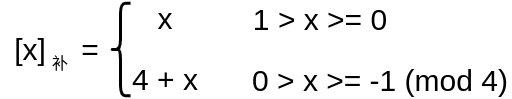

The diagram above was exported from draw.io. Its source (the exported page's mxGraphModel, read from the mxfile embedded in the PNG):
<mxGraphModel dx="813" dy="439" grid="1" gridSize="10" guides="1" tooltips="1" connect="1" arrows="1" fold="1" page="1" pageScale="1" pageWidth="827" pageHeight="1169" math="0" shadow="0">
  <root>
    <mxCell id="0" />
    <mxCell id="1" parent="0" />
    <mxCell id="4jQkOZHLJFPkPlQJAkUS-1" value="&lt;font style=&quot;font-size: 30px;&quot;&gt;[x]&lt;/font&gt;" style="text;html=1;strokeColor=none;fillColor=none;align=center;verticalAlign=middle;whiteSpace=wrap;rounded=0;" vertex="1" parent="1">
      <mxGeometry x="150" y="240" width="60" height="30" as="geometry" />
    </mxCell>
    <mxCell id="4jQkOZHLJFPkPlQJAkUS-2" value="&lt;font style=&quot;font-size: 16px;&quot;&gt;补&lt;/font&gt;" style="text;html=1;strokeColor=none;fillColor=none;align=center;verticalAlign=middle;whiteSpace=wrap;rounded=0;fontSize=25;" vertex="1" parent="1">
      <mxGeometry x="180" y="250" width="60" height="30" as="geometry" />
    </mxCell>
    <mxCell id="4jQkOZHLJFPkPlQJAkUS-3" value="&lt;font style=&quot;font-size: 30px;&quot;&gt;=&lt;/font&gt;" style="text;html=1;strokeColor=none;fillColor=none;align=center;verticalAlign=middle;whiteSpace=wrap;rounded=0;fontSize=16;" vertex="1" parent="1">
      <mxGeometry x="210" y="240" width="60" height="30" as="geometry" />
    </mxCell>
    <mxCell id="4jQkOZHLJFPkPlQJAkUS-4" value="" style="shape=curlyBracket;whiteSpace=wrap;html=1;rounded=1;labelPosition=left;verticalLabelPosition=middle;align=right;verticalAlign=middle;fontSize=30;strokeWidth=3;" vertex="1" parent="1">
      <mxGeometry x="260" y="208.75" width="20" height="92.5" as="geometry" />
    </mxCell>
    <mxCell id="4jQkOZHLJFPkPlQJAkUS-6" value="x" style="text;html=1;strokeColor=none;fillColor=none;align=center;verticalAlign=middle;whiteSpace=wrap;rounded=0;strokeWidth=3;fontSize=30;" vertex="1" parent="1">
      <mxGeometry x="285" y="208.75" width="60" height="30" as="geometry" />
    </mxCell>
    <mxCell id="4jQkOZHLJFPkPlQJAkUS-7" value="4 + x" style="text;html=1;strokeColor=none;fillColor=none;align=center;verticalAlign=middle;whiteSpace=wrap;rounded=0;strokeWidth=3;fontSize=30;" vertex="1" parent="1">
      <mxGeometry x="280" y="270" width="70" height="30" as="geometry" />
    </mxCell>
    <mxCell id="4jQkOZHLJFPkPlQJAkUS-8" value="1 &amp;gt; x &amp;gt;= 0" style="text;html=1;strokeColor=none;fillColor=none;align=center;verticalAlign=middle;whiteSpace=wrap;rounded=0;strokeWidth=3;fontSize=30;" vertex="1" parent="1">
      <mxGeometry x="400" y="210" width="140" height="30" as="geometry" />
    </mxCell>
    <mxCell id="4jQkOZHLJFPkPlQJAkUS-9" value="0 &amp;gt; x &amp;gt;= -1 (mod 4)" style="text;html=1;strokeColor=none;fillColor=none;align=center;verticalAlign=middle;whiteSpace=wrap;rounded=0;strokeWidth=3;fontSize=30;" vertex="1" parent="1">
      <mxGeometry x="400" y="271.25" width="260" height="30" as="geometry" />
    </mxCell>
  </root>
</mxGraphModel>